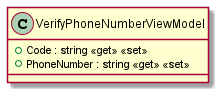

The diagram above was rendered by PlantUML. Its source (embedded in the PNG):
@startuml
class VerifyPhoneNumberViewModel {
    + Code : string <<get>> <<set>>
    + PhoneNumber : string <<get>> <<set>>
}
@enduml